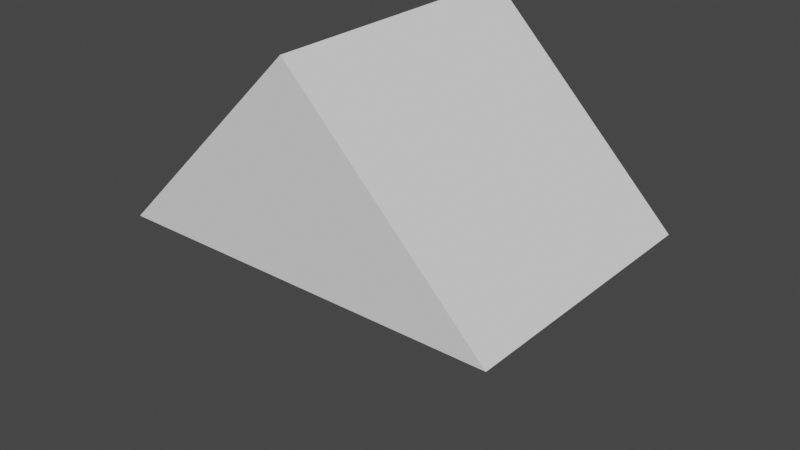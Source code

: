 # Source: prism.blend  (saved by Blender 3.1.7; exported with 4.5.12 LTS)
import bpy
from mathutils import Matrix  # noqa: F401  (used for matrix-valued properties, if any)

bpy.ops.wm.read_factory_settings(use_empty=True)
scene = bpy.context.scene
scene.name = 'Scene'

# ---- collections
col_collection = bpy.data.collections.new('Collection'); scene.collection.children.link(col_collection)

# ---- world
world_world = bpy.data.worlds.new('World'); scene.world = world_world
world_world.use_nodes = True; world_world.node_tree.nodes.clear()
_N = world_world.node_tree.nodes; _L = world_world.node_tree.links
n0 = _N.new('ShaderNodeOutputWorld'); n0.name = 'World Output'; n0.location = (300, 300)
n1 = _N.new('ShaderNodeBackground'); n1.name = 'Background'; n1.location = (10, 300)
n1.inputs[0].default_value = (0.05088, 0.05088, 0.05088, 1.0)
_L.new(n1.outputs[0], n0.inputs[0])
n0.is_active_output = True
world_world.color = (0.05088, 0.05088, 0.05088)
world_world.use_sun_shadow = False
world_world.sun_shadow_jitter_overblur = 0.0

# ---- meshes
me_cube_001 = bpy.data.meshes.new('Cube.001')
me_cube_001.from_pydata([(-1.0, 1.0, -1.0), (-1.0, 1.0, 1.0), (1.0, -1.0, -1.0), (1.0, -1.0, 1.0), (1.0, 1.0, -1.0), (1.0, 1.0, 1.0)], [], [(1, 4, 0), (5, 2, 4), (1, 3, 5), (1, 5, 4), (5, 3, 2), (4, 2, 0), (2, 3, 0), (1, 0, 3)])
_uv = me_cube_001.uv_layers.new(name='UVMap')
_uv.uv.foreach_set('vector', [0.625, 0.25, 0.375, 0.5, 0.375, 0.25, 0.625, 0.5, 0.375, 0.75, 0.375, 0.5, 0.875, 0.5, 0.625, 0.75, 0.625, 0.5, 0.625, 0.25, 0.625, 0.5, 0.375, 0.5, 0.625, 0.5, 0.625, 0.75, 0.375, 0.75, 0.375, 0.5, 0.375, 0.75, 0.375, 0.25, 0.375, 0.75, 0.625, 0.75, 0.375, 0.25, 0.875, 0.5, 0.375, 0.25, 0.625, 0.75])
me_cube_001.use_remesh_fix_poles = True
me_cube_001.use_remesh_preserve_attributes = False
me_cube_001.update()

# ---- objects
ob_cube = bpy.data.objects.new('Cube', me_cube_001)

# ---- transforms, parenting, visibility, modifiers, constraints
ob_cube.location = (0.0, 0.0, 0.0)
ob_cube.rotation_euler = (1.571, -0.7854, 0.0)
ob_cube.scale = (0.5, 0.5, 0.5)

# ---- collection membership
col_collection.objects.link(ob_cube)

# ---- scene / render settings (as saved in the file)
scene.frame_start = 1; scene.frame_end = 250; scene.frame_set(1)
scene.render.engine = 'BLENDER_EEVEE_NEXT'
scene.cycles.sampling_pattern = 'TABULATED_SOBOL'
scene.cycles.use_light_tree = False
scene.view_settings.view_transform = 'Filmic'
bpy.context.view_layer.update()

# ---- added for rendering (the .blend has no active camera and no usable light): camera, sun
cam_auto = bpy.data.cameras.new('AutoCamera')
cam_auto.lens = 50.0
cam_auto.sensor_width = 36.0
cam_auto.clip_end = 1000.0
ob_auto_camera = bpy.data.objects.new('AutoCamera', cam_auto)
scene.collection.objects.link(ob_auto_camera)
ob_auto_camera.location = (2.06887, -2.48264, 1.65509)
ob_auto_camera.rotation_euler = (1.09748, -7.21219e-08, 0.694738)
scene.camera = ob_auto_camera
light_auto_sun = bpy.data.lights.new('AutoSun', 'SUN')
light_auto_sun.energy = 3.0
light_auto_sun.angle = 0.0523599
ob_auto_sun = bpy.data.objects.new('AutoSun', light_auto_sun)
scene.collection.objects.link(ob_auto_sun)
ob_auto_sun.rotation_euler = (0.872665, 0.174533, 0.523599)
bpy.context.view_layer.update()
